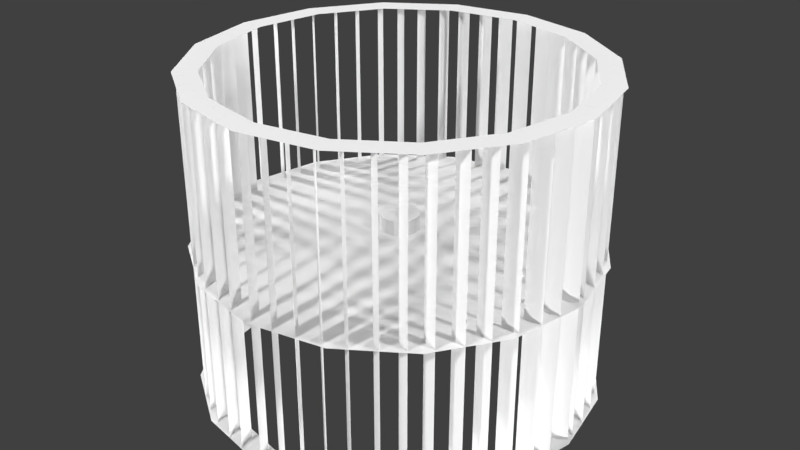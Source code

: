 # Source: blowerWheelLA22LA034.blend  (saved by Blender 2.78.0; exported with 4.5.12 LTS)
import bpy
from mathutils import Matrix  # noqa: F401  (used for matrix-valued properties, if any)

bpy.ops.wm.read_factory_settings(use_empty=True)
scene = bpy.context.scene
scene.name = 'Scene'

# ---- collections
col_collection_1 = bpy.data.collections.new('Collection 1'); scene.collection.children.link(col_collection_1)

# ---- materials (node trees are filled in below, after node groups)
mat_blowerwheella22la034material = bpy.data.materials.new('blowerWheelLA22LA034Material')
mat_blowerwheella22la034material.alpha_threshold = 0.0
mat_blowerwheella22la034material.use_transparent_shadow = False
mat_blowerwheella22la034material.roughness = 0.5
mat_blowerwheella22la034material.line_color = (0.0, 0.0, 0.0, 1.0)

# ---- material node trees

# ---- world
world_world = bpy.data.worlds.new('World'); scene.world = world_world
world_world.color = (0.05088, 0.05088, 0.05088)
world_world.use_sun_shadow = False
world_world.sun_shadow_jitter_overblur = 0.0
world_world.cycles.sampling_method = 'MANUAL'

# ---- lights
light_lamp_007 = bpy.data.lights.new('Lamp.007', 'POINT')
light_lamp_007.transmission_factor = 0.0
light_lamp_007.cutoff_distance = 30.0
light_lamp_007.energy = 100.0
light_lamp_007.shadow_buffer_clip_start = 1.001
light_lamp_007.shadow_soft_size = 0.1
light_lamp_007.shadow_maximum_resolution = 0.006
light_lamp_007.use_absolute_resolution = True
light_lamp_006 = bpy.data.lights.new('Lamp.006', 'POINT')
light_lamp_006.transmission_factor = 0.0
light_lamp_006.cutoff_distance = 30.0
light_lamp_006.energy = 100.0
light_lamp_006.shadow_buffer_clip_start = 1.001
light_lamp_006.shadow_soft_size = 0.1
light_lamp_006.shadow_maximum_resolution = 0.006
light_lamp_006.use_absolute_resolution = True
light_lamp_005 = bpy.data.lights.new('Lamp.005', 'POINT')
light_lamp_005.transmission_factor = 0.0
light_lamp_005.cutoff_distance = 30.0
light_lamp_005.energy = 100.0
light_lamp_005.shadow_buffer_clip_start = 1.001
light_lamp_005.shadow_soft_size = 0.1
light_lamp_005.shadow_maximum_resolution = 0.006
light_lamp_005.use_absolute_resolution = True
light_lamp_004 = bpy.data.lights.new('Lamp.004', 'POINT')
light_lamp_004.transmission_factor = 0.0
light_lamp_004.cutoff_distance = 30.0
light_lamp_004.energy = 100.0
light_lamp_004.shadow_buffer_clip_start = 1.001
light_lamp_004.shadow_soft_size = 0.1
light_lamp_004.shadow_maximum_resolution = 0.006
light_lamp_004.use_absolute_resolution = True
light_lamp_003 = bpy.data.lights.new('Lamp.003', 'POINT')
light_lamp_003.transmission_factor = 0.0
light_lamp_003.cutoff_distance = 30.0
light_lamp_003.energy = 100.0
light_lamp_003.shadow_buffer_clip_start = 1.001
light_lamp_003.shadow_soft_size = 0.1
light_lamp_003.shadow_maximum_resolution = 0.006
light_lamp_003.use_absolute_resolution = True
light_lamp_002 = bpy.data.lights.new('Lamp.002', 'POINT')
light_lamp_002.transmission_factor = 0.0
light_lamp_002.cutoff_distance = 30.0
light_lamp_002.energy = 100.0
light_lamp_002.shadow_buffer_clip_start = 1.001
light_lamp_002.shadow_soft_size = 0.1
light_lamp_002.shadow_maximum_resolution = 0.006
light_lamp_002.use_absolute_resolution = True
light_lamp_001 = bpy.data.lights.new('Lamp.001', 'POINT')
light_lamp_001.transmission_factor = 0.0
light_lamp_001.cutoff_distance = 30.0
light_lamp_001.energy = 100.0
light_lamp_001.shadow_buffer_clip_start = 1.001
light_lamp_001.shadow_soft_size = 0.1
light_lamp_001.shadow_maximum_resolution = 0.006
light_lamp_001.use_absolute_resolution = True
light_lamp = bpy.data.lights.new('Lamp', 'POINT')
light_lamp.transmission_factor = 0.0
light_lamp.cutoff_distance = 30.0
light_lamp.energy = 100.0
light_lamp.shadow_buffer_clip_start = 1.001
light_lamp.shadow_soft_size = 0.1
light_lamp.shadow_maximum_resolution = 0.006
light_lamp.use_absolute_resolution = True

# ---- meshes
me_blowerwheella22la034geometry = bpy.data.meshes.new('blowerWheelLA22LA034Geometry')
me_blowerwheella22la034geometry.from_pydata([(-2.005e-08, 0.4618, 0.0), (-0.1767, 0.4267, 0.0), (-0.3265, 0.3265, 0.0), (-0.4267, 0.1767, 0.0), (-0.4618, -1.417e-08, 0.0), (-0.4267, -0.1767, 0.0), (-0.3265, -0.3265, 0.0), (-0.1767, -0.4267, 0.0), (-8.978e-08, -0.4618, 0.0), (0.1767, -0.4267, 0.0), (0.3265, -0.3265, 0.0), (0.4267, -0.1767, 0.0), (0.4618, 1.152e-08, 0.0), (0.4267, 0.1767, 0.0), (0.3265, 0.3265, 0.0), (0.1767, 0.4267, 0.0), (-5.311e-08, 0.04414, 0.02629), (-0.01689, 0.04078, 0.02629), (-0.03121, 0.03121, 0.02629), (-0.04078, 0.01689, 0.02629), (-0.04414, 5.379e-09, 0.02629), (-0.04078, -0.01689, 0.02629), (-0.03121, -0.03121, 0.02629), (-0.01689, -0.04078, 0.02629), (-5.978e-08, -0.04414, 0.02629), (0.01689, -0.04078, 0.02629), (0.03121, -0.03121, 0.02629), (0.04078, -0.01689, 0.02629), (0.04414, 7.835e-09, 0.02629), (0.04078, 0.01689, 0.02629), (0.03121, 0.03121, 0.02629), (0.01689, 0.04078, 0.02629), (-5.311e-08, 0.04414, 0.06062), (-0.01689, 0.04078, 0.06062), (-0.03121, 0.03121, 0.06062), (-0.04078, 0.01689, 0.06062), (-0.04414, 5.379e-09, 0.06062), (-0.04078, -0.01689, 0.06062), (-0.03121, -0.03121, 0.06062), (-0.01689, -0.04078, 0.06062), (-5.978e-08, -0.04414, 0.06062), (0.01689, -0.04078, 0.06062), (0.03121, -0.03121, 0.06062), (0.04078, -0.01689, 0.06062), (0.04414, 7.835e-09, 0.06062), (0.04078, 0.01689, 0.06062), (0.03121, 0.03121, 0.06062), (0.01689, 0.04078, 0.06062), (0.1767, 0.4267, -0.3363), (0.3265, 0.3265, -0.3363), (0.4267, 0.1767, -0.3363), (0.4618, 1.152e-08, -0.3363), (0.4267, -0.1767, -0.3363), (0.3265, -0.3265, -0.3363), (0.1767, -0.4267, -0.3363), (-8.978e-08, -0.4618, -0.3363), (-0.1767, -0.4267, -0.3363), (-0.3265, -0.3265, -0.3363), (-0.4267, -0.1767, -0.3363), (-0.4618, -1.417e-08, -0.3363), (-0.4267, 0.1767, -0.3363), (-0.3265, 0.3265, -0.3363), (-0.1767, 0.4267, -0.3363), (-2.005e-08, 0.4618, -0.3363), (-5.311e-08, 0.04414, 0.01103), (-0.01689, 0.04078, 0.01103), (-0.03121, 0.03121, 0.01103), (-0.04078, 0.01689, 0.01103), (-0.04414, 5.379e-09, 0.01103), (-0.04078, -0.01689, 0.01103), (-0.03121, -0.03121, 0.01103), (-0.01689, -0.04078, 0.01103), (-5.978e-08, -0.04414, 0.01103), (0.01689, -0.04078, 0.01103), (0.03121, -0.03121, 0.01103), (0.04078, -0.01689, 0.01103), (0.04414, 7.835e-09, 0.01103), (0.04078, 0.01689, 0.01103), (0.03121, 0.03121, 0.01103), (0.01689, 0.04078, 0.01103), (-5.311e-08, 0.04414, -0.06062), (-0.01689, 0.04078, -0.06062), (-0.03121, 0.03121, -0.06062), (-0.04078, 0.01689, -0.06062), (-0.04414, 5.379e-09, -0.06062), (-0.04078, -0.01689, -0.06062), (-0.03121, -0.03121, -0.06062), (-0.01689, -0.04078, -0.06062), (-5.978e-08, -0.04414, -0.06062), (0.01689, -0.04078, -0.06062), (0.03121, -0.03121, -0.06062), (0.04078, -0.01689, -0.06062), (0.04414, 7.835e-09, -0.06062), (0.04078, 0.01689, -0.06062), (0.03121, 0.03121, -0.06062), (0.01689, 0.04078, -0.06062), (0.1562, 0.3771, -0.3363), (0.2886, 0.2886, -0.3363), (0.3771, 0.1562, -0.3363), (0.4081, 1.018e-08, -0.3363), (0.3771, -0.1562, -0.3363), (0.2886, -0.2886, -0.3363), (0.1562, -0.3771, -0.3363), (-7.934e-08, -0.4081, -0.3363), (-0.1562, -0.3771, -0.3363), (-0.2886, -0.2886, -0.3363), (-0.3771, -0.1562, -0.3363), (-0.4081, -1.252e-08, -0.3363), (-0.3771, 0.1562, -0.3363), (-0.2886, 0.2886, -0.3363), (-0.1562, 0.3771, -0.3363), (-1.772e-08, 0.4081, -0.3363), (-0.4515, 0.01202, -0.3363), (-0.4346, -0.0006065, -0.3363), (-0.4149, -0.004249, -0.3363), (-0.4515, 0.01202, 0.3973), (-0.4346, -0.0006065, 0.3973), (-0.4149, -0.004249, 0.3973), (0.4515, 0.01202, -0.3363), (0.4346, -0.0006065, -0.3363), (0.4149, -0.004249, -0.3363), (0.4515, 0.01202, 0.3973), (0.4346, -0.0006065, 0.3973), (0.4149, -0.004249, 0.3973), (-0.4452, 0.07634, -0.3363), (-0.4303, 0.06143, -0.3363), (-0.4113, 0.05502, -0.3363), (-0.4452, 0.07634, 0.3973), (-0.4303, 0.06143, 0.3973), (-0.4113, 0.05502, 0.3973), (0.4486, -0.05254, -0.3363), (0.4301, -0.06263, -0.3363), (0.4101, -0.06343, -0.3363), (0.4486, -0.05254, 0.3973), (0.4301, -0.06263, 0.3973), (0.4101, -0.06343, 0.3973), (-0.4338, 0.1259, -0.3363), (-0.4206, 0.1094, -0.3363), (-0.4025, 0.1009, -0.3363), (-0.4338, 0.1259, 0.3973), (-0.4206, 0.1094, 0.3973), (-0.4025, 0.1009, 0.3973), (0.4399, -0.1026, -0.3363), (0.4203, -0.1106, -0.3363), (0.4004, -0.1091, -0.3363), (0.4399, -0.1026, 0.3973), (0.4203, -0.1106, 0.3973), (0.4004, -0.1091, 0.3973), (-0.4144, 0.1796, -0.3363), (-0.4035, 0.1616, -0.3363), (-0.3866, 0.1509, -0.3363), (-0.4144, 0.1796, 0.3973), (-0.4035, 0.1616, 0.3973), (-0.3866, 0.1509, 0.3973), (0.4234, -0.1573, -0.3363), (0.403, -0.1627, -0.3363), (0.3834, -0.1587, -0.3363), (0.4234, -0.1573, 0.3973), (0.403, -0.1627, 0.3973), (0.3834, -0.1587, 0.3973), (-0.388, 0.2311, -0.3363), (-0.3795, 0.2119, -0.3363), (-0.3641, 0.1991, -0.3363), (-0.388, 0.2311, 0.3973), (-0.3795, 0.2119, 0.3973), (-0.3641, 0.1991, 0.3973), (0.3998, -0.2102, -0.3363), (0.3789, -0.2129, -0.3363), (0.36, -0.2065, -0.3363), (0.3998, -0.2102, 0.3973), (0.3789, -0.2129, 0.3973), (0.36, -0.2065, 0.3973), (-0.3577, 0.2758, -0.3363), (-0.3515, 0.2557, -0.3363), (-0.3377, 0.2411, -0.3363), (-0.3577, 0.2758, 0.3973), (-0.3515, 0.2557, 0.3973), (-0.3377, 0.2411, 0.3973), (0.3719, -0.2564, -0.3363), (0.3508, -0.2566, -0.3363), (0.3327, -0.248, -0.3363), (0.3719, -0.2564, 0.3973), (0.3508, -0.2566, 0.3973), (0.3327, -0.248, 0.3973), (-0.3193, 0.3194, -0.3363), (-0.3158, 0.2987, -0.3363), (-0.304, 0.2825, -0.3363), (-0.3193, 0.3194, 0.3973), (-0.3158, 0.2987, 0.3973), (-0.304, 0.2825, 0.3973), (0.3359, -0.302, -0.3363), (0.3149, -0.2995, -0.3363), (0.2981, -0.2886, -0.3363), (0.3359, -0.302, 0.3973), (0.3149, -0.2995, 0.3973), (0.2981, -0.2886, 0.3973), (-0.2813, 0.3534, -0.3363), (-0.2801, 0.3323, -0.3363), (-0.2702, 0.3149, -0.3363), (-0.2813, 0.3534, 0.3973), (-0.2801, 0.3323, 0.3973), (-0.2702, 0.3149, 0.3973), (0.2997, -0.3379, -0.3363), (0.2792, -0.3331, -0.3363), (0.2637, -0.3204, -0.3363), (0.2997, -0.3379, 0.3973), (0.2792, -0.3331, 0.3973), (0.2637, -0.3204, 0.3973), (-0.2389, 0.3833, -0.3363), (-0.2401, 0.3623, -0.3363), (-0.2323, 0.3439, -0.3363), (-0.2389, 0.3833, 0.3973), (-0.2401, 0.3623, 0.3973), (-0.2323, 0.3439, 0.3973), (0.2589, -0.3701, -0.3363), (0.2391, -0.363, -0.3363), (0.2252, -0.3485, -0.3363), (0.2589, -0.3701, 0.3973), (0.2391, -0.363, 0.3973), (0.2252, -0.3485, 0.3973), (-0.1884, 0.4105, -0.3363), (-0.1923, 0.3898, -0.3363), (-0.1868, 0.3705, -0.3363), (-0.1884, 0.4105, 0.3973), (-0.1923, 0.3898, 0.3973), (-0.1868, 0.3705, 0.3973), (0.2099, -0.3999, -0.3363), (0.1912, -0.3903, -0.3363), (0.1792, -0.3743, -0.3363), (0.2099, -0.3999, 0.3973), (0.1912, -0.3903, 0.3973), (0.1792, -0.3743, 0.3973), (-0.1412, 0.429, -0.3363), (-0.1474, 0.4089, -0.3363), (-0.1442, 0.3891, -0.3363), (-0.1412, 0.429, 0.3973), (-0.1474, 0.4089, 0.3973), (-0.1442, 0.3891, 0.3973), (0.1639, -0.4209, -0.3363), (0.1463, -0.4093, -0.3363), (0.1362, -0.392, -0.3363), (0.1639, -0.4209, 0.3973), (0.1463, -0.4093, 0.3973), (0.1362, -0.392, 0.3973), (-0.08621, 0.4434, -0.3363), (-0.09488, 0.4241, -0.3363), (-0.09416, 0.4041, -0.3363), (-0.08621, 0.4434, 0.3973), (-0.09488, 0.4241, 0.3973), (-0.09416, 0.4041, 0.3973), (0.1097, -0.4381, -0.3363), (0.09369, -0.4244, -0.3363), (0.08587, -0.406, -0.3363), (0.1097, -0.4381, 0.3973), (0.09369, -0.4244, 0.3973), (0.08587, -0.406, 0.3973), (-0.03225, 0.4505, -0.3363), (-0.04316, 0.4325, -0.3363), (-0.04486, 0.4125, -0.3363), (-0.03225, 0.4505, 0.3973), (-0.04316, 0.4325, 0.3973), (-0.04486, 0.4125, 0.3973), (0.05617, -0.4482, -0.3363), (0.04195, -0.4326, -0.3363), (0.0364, -0.4134, -0.3363), (0.05617, -0.4482, 0.3973), (0.04195, -0.4326, 0.3973), (0.0364, -0.4134, 0.3973), (0.02079, 0.4512, -0.3363), (0.007842, 0.4346, -0.3363), (0.003818, 0.415, -0.3363), (0.02079, 0.4512, 0.3973), (0.007842, 0.4346, 0.3973), (0.003818, 0.415, 0.3973), (0.003241, -0.4517, -0.3363), (-0.009055, -0.4345, -0.3363), (-0.01231, -0.4148, -0.3363), (0.003241, -0.4517, 0.3973), (-0.009055, -0.4345, 0.3973), (-0.01231, -0.4148, 0.3973), (0.08098, 0.4443, -0.3363), (0.06592, 0.4296, -0.3363), (0.05931, 0.4107, -0.3363), (0.08098, 0.4443, 0.3973), (0.06592, 0.4296, 0.3973), (0.05931, 0.4107, 0.3973), (-0.05722, -0.448, -0.3363), (-0.06712, -0.4294, -0.3363), (-0.0677, -0.4094, -0.3363), (-0.05722, -0.448, 0.3973), (-0.06712, -0.4294, 0.3973), (-0.0677, -0.4094, 0.3973), (0.1269, 0.4335, -0.3363), (0.1104, 0.4204, -0.3363), (0.1018, 0.4023, -0.3363), (0.1269, 0.4335, 0.3973), (0.1104, 0.4204, 0.3973), (0.1018, 0.4023, 0.3973), (-0.1036, -0.4396, -0.3363), (-0.1115, -0.4201, -0.3363), (-0.11, -0.4001, -0.3363), (-0.1036, -0.4396, 0.3973), (-0.1115, -0.4201, 0.3973), (-0.11, -0.4001, 0.3973), (0.1822, 0.4133, -0.3363), (0.1641, 0.4025, -0.3363), (0.1533, 0.3856, -0.3363), (0.1822, 0.4133, 0.3973), (0.1641, 0.4025, 0.3973), (0.1533, 0.3856, 0.3973), (-0.1599, -0.4224, -0.3363), (-0.1652, -0.402, -0.3363), (-0.1611, -0.3824, -0.3363), (-0.1599, -0.4224, 0.3973), (-0.1652, -0.402, 0.3973), (-0.1611, -0.3824, 0.3973), (0.227, 0.3905, -0.3363), (0.2078, 0.3817, -0.3363), (0.1952, 0.3662, -0.3363), (0.227, 0.3905, 0.3973), (0.2078, 0.3817, 0.3973), (0.1952, 0.3662, 0.3973), (-0.2059, -0.402, -0.3363), (-0.2089, -0.3811, -0.3363), (-0.2027, -0.3621, -0.3363), (-0.2059, -0.402, 0.3973), (-0.2089, -0.3811, 0.3973), (-0.2027, -0.3621, 0.3973), (0.2706, 0.3616, -0.3363), (0.2506, 0.3551, -0.3363), (0.2362, 0.3412, -0.3363), (0.2706, 0.3616, 0.3973), (0.2506, 0.3551, 0.3973), (0.2362, 0.3412, 0.3973), (-0.251, -0.3755, -0.3363), (-0.2515, -0.3544, -0.3363), (-0.2431, -0.3363, -0.3363), (-0.251, -0.3755, 0.3973), (-0.2515, -0.3544, 0.3973), (-0.2431, -0.3363, 0.3973), (0.3116, 0.327, -0.3363), (0.2909, 0.3229, -0.3363), (0.275, 0.3108, -0.3363), (0.3116, 0.327, 0.3973), (0.2909, 0.3229, 0.3973), (0.275, 0.3108, 0.3973), (-0.2937, -0.3431, -0.3363), (-0.2918, -0.3221, -0.3363), (-0.2813, -0.3051, -0.3363), (-0.2937, -0.3431, 0.3973), (-0.2918, -0.3221, 0.3973), (-0.2813, -0.3051, 0.3973), (0.3515, 0.2837, -0.3363), (0.3304, 0.2823, -0.3363), (0.3131, 0.2724, -0.3363), (0.3515, 0.2837, 0.3973), (0.3304, 0.2823, 0.3973), (0.3131, 0.2724, 0.3973), (-0.3359, -0.302, -0.3363), (-0.3312, -0.2814, -0.3363), (-0.3186, -0.2659, -0.3363), (-0.3359, -0.302, 0.3973), (-0.3312, -0.2814, 0.3973), (-0.3186, -0.2659, 0.3973), (0.3821, 0.2408, -0.3363), (0.3611, 0.2419, -0.3363), (0.3427, 0.234, -0.3363), (0.3821, 0.2408, 0.3973), (0.3611, 0.2419, 0.3973), (0.3427, 0.234, 0.3973), (-0.3688, -0.2608, -0.3363), (-0.3617, -0.2409, -0.3363), (-0.3474, -0.227, -0.3363), (-0.3688, -0.2608, 0.3973), (-0.3617, -0.2409, 0.3973), (-0.3474, -0.227, 0.3973), (0.4081, 0.1935, -0.3363), (0.3873, 0.1972, -0.3363), (0.3681, 0.1915, -0.3363), (0.4081, 0.1935, 0.3973), (0.3873, 0.1972, 0.3973), (0.3681, 0.1915, 0.3973), (-0.3972, -0.215, -0.3363), (-0.3879, -0.1961, -0.3363), (-0.372, -0.1839, -0.3363), (-0.3972, -0.215, 0.3973), (-0.3879, -0.1961, 0.3973), (-0.372, -0.1839, 0.3973), (0.43, 0.1382, -0.3363), (0.4099, 0.1445, -0.3363), (0.3901, 0.1414, -0.3363), (0.43, 0.1382, 0.3973), (0.4099, 0.1445, 0.3973), (0.3901, 0.1414, 0.3973), (-0.422, -0.1609, -0.3363), (-0.4103, -0.1434, -0.3363), (-0.3929, -0.1334, -0.3363), (-0.422, -0.1609, 0.3973), (-0.4103, -0.1434, 0.3973), (-0.3929, -0.1334, 0.3973), (0.444, 0.08299, -0.3363), (0.4248, 0.09179, -0.3363), (0.4048, 0.09123, -0.3363), (0.444, 0.08299, 0.3973), (0.4248, 0.09179, 0.3973), (0.4048, 0.09123, 0.3973), (-0.4389, -0.1065, -0.3363), (-0.4251, -0.09061, -0.3363), (-0.4066, -0.08292, -0.3363), (-0.4389, -0.1065, 0.3973), (-0.4251, -0.09061, 0.3973), (-0.4066, -0.08292, 0.3973), (0.4505, 0.03181, -0.3363), (0.4325, 0.04274, -0.3363), (0.4126, 0.04446, -0.3363), (0.4505, 0.03181, 0.3973), (0.4325, 0.04274, 0.3973), (0.4126, 0.04446, 0.3973), (-0.4482, -0.05574, -0.3363), (-0.4326, -0.04153, -0.3363), (-0.4134, -0.036, -0.3363), (-0.4482, -0.05574, 0.3973), (-0.4326, -0.04153, 0.3973), (-0.4134, -0.036, 0.3973), (0.1767, 0.4267, 0.3972), (0.3265, 0.3265, 0.3972), (0.4267, 0.1767, 0.3972), (0.4618, 1.152e-08, 0.3972), (0.4267, -0.1767, 0.3972), (0.3265, -0.3265, 0.3972), (0.1767, -0.4267, 0.3972), (-8.978e-08, -0.4618, 0.3972), (-0.1767, -0.4267, 0.3972), (-0.3265, -0.3265, 0.3972), (-0.4267, -0.1767, 0.3972), (-0.4618, -1.417e-08, 0.3972), (-0.4267, 0.1767, 0.3972), (-0.3265, 0.3265, 0.3972), (-0.1767, 0.4267, 0.3972), (-2.005e-08, 0.4618, 0.3972), (0.1562, 0.3771, 0.3972), (0.2886, 0.2886, 0.3972), (0.3771, 0.1562, 0.3972), (0.4081, 1.018e-08, 0.3972), (0.3771, -0.1562, 0.3972), (0.2886, -0.2886, 0.3972), (0.1562, -0.3771, 0.3972), (-7.934e-08, -0.4081, 0.3972), (-0.1562, -0.3771, 0.3972), (-0.2886, -0.2886, 0.3972), (-0.3771, -0.1562, 0.3972), (-0.4081, -1.252e-08, 0.3972), (-0.3771, 0.1562, 0.3972), (-0.2886, 0.2886, 0.3972), (-0.1562, 0.3771, 0.3972), (-1.772e-08, 0.4081, 0.3972)], [], [(14, 30, 29, 13), (7, 23, 22, 6), (15, 31, 30, 14), (8, 24, 23, 7), (1, 17, 16, 0), (0, 16, 31, 15), (9, 25, 24, 8), (2, 18, 17, 1), (10, 26, 25, 9), (3, 19, 18, 2), (11, 27, 26, 10), (4, 20, 19, 3), (12, 28, 27, 11), (5, 21, 20, 4), (13, 29, 28, 12), (6, 22, 21, 5), (29, 45, 44, 28), (22, 38, 37, 21), (30, 46, 45, 29), (23, 39, 38, 22), (31, 47, 46, 30), (24, 40, 39, 23), (17, 33, 32, 16), (16, 32, 47, 31), (25, 41, 40, 24), (18, 34, 33, 17), (26, 42, 41, 25), (19, 35, 34, 18), (27, 43, 42, 26), (20, 36, 35, 19), (28, 44, 43, 27), (21, 37, 36, 20), (33, 34, 35, 36, 37, 38, 39, 40, 41, 42, 43, 44, 45, 46, 47, 32), (14, 13, 77, 78), (7, 6, 70, 71), (15, 14, 78, 79), (8, 7, 71, 72), (1, 0, 64, 65), (0, 15, 79, 64), (9, 8, 72, 73), (2, 1, 65, 66), (10, 9, 73, 74), (3, 2, 66, 67), (11, 10, 74, 75), (4, 3, 67, 68), (12, 11, 75, 76), (5, 4, 68, 69), (13, 12, 76, 77), (6, 5, 69, 70), (77, 76, 92, 93), (70, 69, 85, 86), (78, 77, 93, 94), (71, 70, 86, 87), (79, 78, 94, 95), (72, 71, 87, 88), (65, 64, 80, 81), (64, 79, 95, 80), (73, 72, 88, 89), (66, 65, 81, 82), (74, 73, 89, 90), (67, 66, 82, 83), (75, 74, 90, 91), (68, 67, 83, 84), (76, 75, 91, 92), (69, 68, 84, 85), (81, 80, 95, 94, 93, 92, 91, 90, 89, 88, 87, 86, 85, 84, 83, 82), (60, 61, 109, 108), (53, 54, 102, 101), (61, 62, 110, 109), (54, 55, 103, 102), (63, 48, 96, 111), (62, 63, 111, 110), (55, 56, 104, 103), (48, 49, 97, 96), (56, 57, 105, 104), (49, 50, 98, 97), (57, 58, 106, 105), (50, 51, 99, 98), (58, 59, 107, 106), (51, 52, 100, 99), (59, 60, 108, 107), (52, 53, 101, 100), (113, 114, 117, 116), (112, 113, 116, 115), (119, 122, 123, 120), (118, 121, 122, 119), (125, 126, 129, 128), (124, 125, 128, 127), (131, 134, 135, 132), (130, 133, 134, 131), (137, 138, 141, 140), (136, 137, 140, 139), (143, 146, 147, 144), (142, 145, 146, 143), (149, 150, 153, 152), (148, 149, 152, 151), (155, 158, 159, 156), (154, 157, 158, 155), (161, 162, 165, 164), (160, 161, 164, 163), (167, 170, 171, 168), (166, 169, 170, 167), (173, 174, 177, 176), (172, 173, 176, 175), (179, 182, 183, 180), (178, 181, 182, 179), (185, 186, 189, 188), (184, 185, 188, 187), (191, 194, 195, 192), (190, 193, 194, 191), (197, 198, 201, 200), (196, 197, 200, 199), (203, 206, 207, 204), (202, 205, 206, 203), (209, 210, 213, 212), (208, 209, 212, 211), (215, 218, 219, 216), (214, 217, 218, 215), (221, 222, 225, 224), (220, 221, 224, 223), (227, 230, 231, 228), (226, 229, 230, 227), (233, 234, 237, 236), (232, 233, 236, 235), (239, 242, 243, 240), (238, 241, 242, 239), (245, 246, 249, 248), (244, 245, 248, 247), (251, 254, 255, 252), (250, 253, 254, 251), (257, 258, 261, 260), (256, 257, 260, 259), (263, 266, 267, 264), (262, 265, 266, 263), (269, 270, 273, 272), (268, 269, 272, 271), (275, 278, 279, 276), (274, 277, 278, 275), (281, 282, 285, 284), (280, 281, 284, 283), (287, 290, 291, 288), (286, 289, 290, 287), (293, 294, 297, 296), (292, 293, 296, 295), (299, 302, 303, 300), (298, 301, 302, 299), (305, 306, 309, 308), (304, 305, 308, 307), (311, 314, 315, 312), (310, 313, 314, 311), (317, 318, 321, 320), (316, 317, 320, 319), (323, 326, 327, 324), (322, 325, 326, 323), (329, 330, 333, 332), (328, 329, 332, 331), (335, 338, 339, 336), (334, 337, 338, 335), (341, 342, 345, 344), (340, 341, 344, 343), (347, 350, 351, 348), (346, 349, 350, 347), (353, 354, 357, 356), (352, 353, 356, 355), (359, 362, 363, 360), (358, 361, 362, 359), (365, 366, 369, 368), (364, 365, 368, 367), (371, 374, 375, 372), (370, 373, 374, 371), (377, 378, 381, 380), (376, 377, 380, 379), (383, 386, 387, 384), (382, 385, 386, 383), (389, 390, 393, 392), (388, 389, 392, 391), (395, 398, 399, 396), (394, 397, 398, 395), (401, 402, 405, 404), (400, 401, 404, 403), (407, 410, 411, 408), (406, 409, 410, 407), (413, 414, 417, 416), (412, 413, 416, 415), (419, 422, 423, 420), (418, 421, 422, 419), (436, 452, 453, 437), (429, 445, 446, 430), (437, 453, 454, 438), (430, 446, 447, 431), (439, 455, 440, 424), (438, 454, 455, 439), (431, 447, 448, 432), (424, 440, 441, 425), (432, 448, 449, 433), (425, 441, 442, 426), (433, 449, 450, 434), (426, 442, 443, 427), (434, 450, 451, 435), (427, 443, 444, 428), (435, 451, 452, 436), (428, 444, 445, 429)])
me_blowerwheella22la034geometry.polygons.foreach_set('use_smooth', [0, 0, 0, 0, 0, 0, 0, 0, 0, 0, 0, 0, 0, 0, 0, 0, 0, 0, 0, 0, 0, 0, 0, 0, 0, 0, 0, 0, 0, 0, 0, 0, 0, 0, 0, 0, 0, 0, 0, 0, 0, 0, 0, 0, 0, 0, 0, 0, 0, 0, 0, 0, 0, 0, 0, 0, 0, 0, 0, 0, 0, 0, 0, 0, 0, 0, 0, 0, 0, 0, 0, 0, 0, 0, 0, 0, 0, 0, 0, 0, 0, 0, 1, 1, 1, 1, 1, 1, 1, 1, 1, 1, 1, 1, 1, 1, 1, 1, 1, 1, 1, 1, 1, 1, 1, 1, 1, 1, 1, 1, 1, 1, 1, 1, 1, 1, 1, 1, 1, 1, 1, 1, 1, 1, 1, 1, 1, 1, 1, 1, 1, 1, 1, 1, 1, 1, 1, 1, 1, 1, 1, 1, 1, 1, 1, 1, 1, 1, 1, 1, 1, 1, 1, 1, 1, 1, 1, 1, 1, 1, 1, 1, 1, 1, 1, 1, 1, 1, 1, 1, 1, 1, 1, 1, 1, 1, 1, 1, 1, 1, 1, 1, 1, 1, 1, 1, 0, 0, 0, 0, 0, 0, 0, 0, 0, 0, 0, 0, 0, 0, 0, 0])
_uv = me_blowerwheella22la034geometry.uv_layers.new(name='UVMap')
_uv.uv.foreach_set('vector', [0.3595, 0.9095, 0.2401, 0.7901, 0.244, 0.7843, 0.4, 0.8489, 0.156, 0.605, 0.2206, 0.761, 0.2149, 0.7648, 0.09544, 0.6454, 0.2989, 0.95, 0.2343, 0.794, 0.2401, 0.7901, 0.3595, 0.9095, 0.2275, 0.5907, 0.2275, 0.7596, 0.2206, 0.761, 0.156, 0.605, 0.156, 0.95, 0.2206, 0.794, 0.2275, 0.7953, 0.2275, 0.9642, 0.2275, 0.9642, 0.2275, 0.7953, 0.2343, 0.794, 0.2989, 0.95, 0.2989, 0.605, 0.2343, 0.761, 0.2275, 0.7596, 0.2275, 0.5907, 0.09544, 0.9095, 0.2149, 0.7901, 0.2206, 0.794, 0.156, 0.95, 0.3595, 0.6454, 0.2401, 0.7648, 0.2343, 0.761, 0.2989, 0.605, 0.05497, 0.8489, 0.211, 0.7843, 0.2149, 0.7901, 0.09544, 0.9095, 0.4, 0.706, 0.244, 0.7706, 0.2401, 0.7648, 0.3595, 0.6454, 0.04075, 0.7775, 0.2096, 0.7775, 0.211, 0.7843, 0.05497, 0.8489, 0.4142, 0.7775, 0.2453, 0.7775, 0.244, 0.7706, 0.4, 0.706, 0.05497, 0.706, 0.211, 0.7706, 0.2096, 0.7775, 0.04075, 0.7775, 0.4, 0.8489, 0.244, 0.7843, 0.2453, 0.7775, 0.4142, 0.7775, 0.09544, 0.6454, 0.2149, 0.7648, 0.211, 0.7706, 0.05497, 0.706, 0.244, 0.7843, 0.244, 0.7843, 0.2453, 0.7775, 0.2453, 0.7775, 0.2149, 0.7648, 0.2149, 0.7648, 0.211, 0.7706, 0.211, 0.7706, 0.2401, 0.7901, 0.2401, 0.7901, 0.244, 0.7843, 0.244, 0.7843, 0.2206, 0.761, 0.2206, 0.761, 0.2149, 0.7648, 0.2149, 0.7648, 0.2343, 0.794, 0.2343, 0.794, 0.2401, 0.7901, 0.2401, 0.7901, 0.2275, 0.7596, 0.2275, 0.7596, 0.2206, 0.761, 0.2206, 0.761, 0.2206, 0.794, 0.2206, 0.794, 0.2275, 0.7953, 0.2275, 0.7953, 0.2275, 0.7953, 0.2275, 0.7953, 0.2343, 0.794, 0.2343, 0.794, 0.2343, 0.761, 0.2343, 0.761, 0.2275, 0.7596, 0.2275, 0.7596, 0.2149, 0.7901, 0.2149, 0.7901, 0.2206, 0.794, 0.2206, 0.794, 0.2401, 0.7648, 0.2401, 0.7648, 0.2343, 0.761, 0.2343, 0.761, 0.211, 0.7843, 0.211, 0.7843, 0.2149, 0.7901, 0.2149, 0.7901, 0.244, 0.7706, 0.244, 0.7706, 0.2401, 0.7648, 0.2401, 0.7648, 0.2096, 0.7775, 0.2096, 0.7775, 0.211, 0.7843, 0.211, 0.7843, 0.2453, 0.7775, 0.2453, 0.7775, 0.244, 0.7706, 0.244, 0.7706, 0.211, 0.7706, 0.211, 0.7706, 0.2096, 0.7775, 0.2096, 0.7775, 0.2206, 0.794, 0.2149, 0.7901, 0.211, 0.7843, 0.2096, 0.7775, 0.211, 0.7706, 0.2149, 0.7648, 0.2206, 0.761, 0.2275, 0.7596, 0.2343, 0.761, 0.2401, 0.7648, 0.244, 0.7706, 0.2453, 0.7775, 0.244, 0.7843, 0.2401, 0.7901, 0.2343, 0.794, 0.2275, 0.7953, 0.7589, 0.6466, 0.7993, 0.707, 0.6544, 0.7671, 0.6483, 0.758, 0.5562, 0.95, 0.4959, 0.9097, 0.6088, 0.7975, 0.6179, 0.8036, 0.6986, 0.6063, 0.7589, 0.6466, 0.6483, 0.758, 0.6393, 0.7519, 0.6274, 0.9642, 0.5562, 0.95, 0.6179, 0.8036, 0.6286, 0.8057, 0.5562, 0.6063, 0.6274, 0.5922, 0.6286, 0.7498, 0.6179, 0.7519, 0.6274, 0.5922, 0.6986, 0.6063, 0.6393, 0.7519, 0.6286, 0.7498, 0.6986, 0.95, 0.6274, 0.9642, 0.6286, 0.8057, 0.6393, 0.8036, 0.4959, 0.6466, 0.5562, 0.6063, 0.6179, 0.7519, 0.6088, 0.758, 0.7589, 0.9097, 0.6986, 0.95, 0.6393, 0.8036, 0.6483, 0.7975, 0.4556, 0.707, 0.4959, 0.6466, 0.6088, 0.758, 0.6027, 0.7671, 0.7993, 0.8493, 0.7589, 0.9097, 0.6483, 0.7975, 0.6544, 0.7885, 0.4414, 0.7782, 0.4556, 0.707, 0.6027, 0.7671, 0.6006, 0.7778, 0.8134, 0.7782, 0.7993, 0.8493, 0.6544, 0.7885, 0.6565, 0.7778, 0.4556, 0.8493, 0.4414, 0.7782, 0.6006, 0.7778, 0.6027, 0.7885, 0.7993, 0.707, 0.8134, 0.7782, 0.6565, 0.7778, 0.6544, 0.7671, 0.4959, 0.9097, 0.4556, 0.8493, 0.6027, 0.7885, 0.6088, 0.7975, 0.6544, 0.7671, 0.6565, 0.7778, 0.6565, 0.7778, 0.6544, 0.7671, 0.6088, 0.7975, 0.6027, 0.7885, 0.6027, 0.7885, 0.6088, 0.7975, 0.6483, 0.758, 0.6544, 0.7671, 0.6544, 0.7671, 0.6483, 0.758, 0.6179, 0.8036, 0.6088, 0.7975, 0.6088, 0.7975, 0.6179, 0.8036, 0.6393, 0.7519, 0.6483, 0.758, 0.6483, 0.758, 0.6393, 0.7519, 0.6286, 0.8057, 0.6179, 0.8036, 0.6179, 0.8036, 0.6286, 0.8057, 0.6179, 0.7519, 0.6286, 0.7498, 0.6286, 0.7498, 0.6179, 0.7519, 0.6286, 0.7498, 0.6393, 0.7519, 0.6393, 0.7519, 0.6286, 0.7498, 0.6393, 0.8036, 0.6286, 0.8057, 0.6286, 0.8057, 0.6393, 0.8036, 0.6088, 0.758, 0.6179, 0.7519, 0.6179, 0.7519, 0.6088, 0.758, 0.6483, 0.7975, 0.6393, 0.8036, 0.6393, 0.8036, 0.6483, 0.7975, 0.6027, 0.7671, 0.6088, 0.758, 0.6088, 0.758, 0.6027, 0.7671, 0.6544, 0.7885, 0.6483, 0.7975, 0.6483, 0.7975, 0.6544, 0.7885, 0.6006, 0.7778, 0.6027, 0.7671, 0.6027, 0.7671, 0.6006, 0.7778, 0.6565, 0.7778, 0.6544, 0.7885, 0.6544, 0.7885, 0.6565, 0.7778, 0.6027, 0.7885, 0.6006, 0.7778, 0.6006, 0.7778, 0.6027, 0.7885, 0.6179, 0.7519, 0.6286, 0.7498, 0.6393, 0.7519, 0.6483, 0.758, 0.6544, 0.7671, 0.6565, 0.7778, 0.6544, 0.7885, 0.6483, 0.7975, 0.6393, 0.8036, 0.6286, 0.8057, 0.6179, 0.8036, 0.6088, 0.7975, 0.6027, 0.7885, 0.6006, 0.7778, 0.6027, 0.7671, 0.6088, 0.758, 0.0492, 0.2938, 0.09167, 0.2303, 0.1189, 0.2545, 0.08413, 0.3065, 0.3687, 0.5073, 0.3052, 0.5498, 0.2935, 0.5158, 0.3454, 0.4811, 0.09167, 0.2303, 0.1552, 0.1878, 0.1708, 0.2198, 0.1189, 0.2545, 0.3052, 0.5498, 0.2302, 0.5647, 0.2321, 0.528, 0.2935, 0.5158, 0.2302, 0.1729, 0.3052, 0.1878, 0.2935, 0.2198, 0.2321, 0.2076, 0.1552, 0.1878, 0.2302, 0.1729, 0.2321, 0.2076, 0.1708, 0.2198, 0.2302, 0.5647, 0.1552, 0.5498, 0.1708, 0.5158, 0.2321, 0.528, 0.3052, 0.1878, 0.3687, 0.2303, 0.3454, 0.2545, 0.2935, 0.2198, 0.1552, 0.5498, 0.09167, 0.5073, 0.1189, 0.4811, 0.1708, 0.5158, 0.3687, 0.2303, 0.4112, 0.2938, 0.3802, 0.3065, 0.3454, 0.2545, 0.09167, 0.5073, 0.0492, 0.4438, 0.08413, 0.4291, 0.1189, 0.4811, 0.4112, 0.2938, 0.4261, 0.3688, 0.3924, 0.3678, 0.3802, 0.3065, 0.0492, 0.4438, 0.03429, 0.3688, 0.07193, 0.3678, 0.08413, 0.4291, 0.4261, 0.3688, 0.4112, 0.4438, 0.3802, 0.4291, 0.3924, 0.3678, 0.03429, 0.3688, 0.0492, 0.2938, 0.08413, 0.3065, 0.07193, 0.3678, 0.4112, 0.4438, 0.3687, 0.5073, 0.3454, 0.4811, 0.3802, 0.4291, 0.5968, 0.8415, 0.6153, 0.8541, 0.5666, 0.9258, 0.548, 0.9132, 0.5773, 0.8283, 0.5968, 0.8415, 0.548, 0.9132, 0.5285, 0.8999, 0.5968, 0.8415, 0.548, 0.9132, 0.5666, 0.9258, 0.6153, 0.8541, 0.5773, 0.8283, 0.5285, 0.8999, 0.548, 0.9132, 0.5968, 0.8415, 0.5968, 0.8415, 0.6153, 0.8541, 0.5666, 0.9258, 0.548, 0.9132, 0.5773, 0.8283, 0.5968, 0.8415, 0.548, 0.9132, 0.5285, 0.8999, 0.5968, 0.8415, 0.548, 0.9132, 0.5666, 0.9258, 0.6153, 0.8541, 0.5773, 0.8283, 0.5285, 0.8999, 0.548, 0.9132, 0.5968, 0.8415, 0.5968, 0.8415, 0.6153, 0.8541, 0.5666, 0.9258, 0.548, 0.9132, 0.5773, 0.8283, 0.5968, 0.8415, 0.548, 0.9132, 0.5285, 0.8999, 0.5968, 0.8415, 0.548, 0.9132, 0.5666, 0.9258, 0.6153, 0.8541, 0.5773, 0.8283, 0.5285, 0.8999, 0.548, 0.9132, 0.5968, 0.8415, 0.5968, 0.8415, 0.6153, 0.8541, 0.5666, 0.9258, 0.548, 0.9132, 0.5773, 0.8283, 0.5968, 0.8415, 0.548, 0.9132, 0.5285, 0.8999, 0.5968, 0.8415, 0.548, 0.9132, 0.5666, 0.9258, 0.6153, 0.8541, 0.5773, 0.8283, 0.5285, 0.8999, 0.548, 0.9132, 0.5968, 0.8415, 0.5968, 0.8415, 0.6153, 0.8541, 0.5666, 0.9258, 0.548, 0.9132, 0.5773, 0.8283, 0.5968, 0.8415, 0.548, 0.9132, 0.5285, 0.8999, 0.5968, 0.8415, 0.548, 0.9132, 0.5666, 0.9258, 0.6153, 0.8541, 0.5773, 0.8283, 0.5285, 0.8999, 0.548, 0.9132, 0.5968, 0.8415, 0.5968, 0.8415, 0.6153, 0.8541, 0.5666, 0.9258, 0.548, 0.9132, 0.5773, 0.8283, 0.5968, 0.8415, 0.548, 0.9132, 0.5285, 0.8999, 0.5968, 0.8415, 0.548, 0.9132, 0.5666, 0.9258, 0.6153, 0.8541, 0.5773, 0.8283, 0.5285, 0.8999, 0.548, 0.9132, 0.5968, 0.8415, 0.5968, 0.8415, 0.6153, 0.8541, 0.5666, 0.9258, 0.548, 0.9132, 0.5773, 0.8283, 0.5968, 0.8415, 0.548, 0.9132, 0.5285, 0.8999, 0.5968, 0.8415, 0.548, 0.9132, 0.5666, 0.9258, 0.6153, 0.8541, 0.5773, 0.8283, 0.5285, 0.8999, 0.548, 0.9132, 0.5968, 0.8415, 0.5968, 0.8415, 0.6153, 0.8541, 0.5666, 0.9258, 0.548, 0.9132, 0.5773, 0.8283, 0.5968, 0.8415, 0.548, 0.9132, 0.5285, 0.8999, 0.5968, 0.8415, 0.548, 0.9132, 0.5666, 0.9258, 0.6153, 0.8541, 0.5773, 0.8283, 0.5285, 0.8999, 0.548, 0.9132, 0.5968, 0.8415, 0.5968, 0.8415, 0.6153, 0.8541, 0.5666, 0.9258, 0.548, 0.9132, 0.5773, 0.8283, 0.5968, 0.8415, 0.548, 0.9132, 0.5285, 0.8999, 0.5968, 0.8415, 0.548, 0.9132, 0.5666, 0.9258, 0.6153, 0.8541, 0.5773, 0.8283, 0.5285, 0.8999, 0.548, 0.9132, 0.5968, 0.8415, 0.5968, 0.8415, 0.6153, 0.8541, 0.5666, 0.9258, 0.548, 0.9132, 0.5773, 0.8283, 0.5968, 0.8415, 0.548, 0.9132, 0.5285, 0.8999, 0.5968, 0.8415, 0.548, 0.9132, 0.5666, 0.9258, 0.6153, 0.8541, 0.5773, 0.8283, 0.5285, 0.8999, 0.548, 0.9132, 0.5968, 0.8415, 0.5968, 0.8415, 0.6153, 0.8541, 0.5666, 0.9258, 0.548, 0.9132, 0.5773, 0.8283, 0.5968, 0.8415, 0.548, 0.9132, 0.5285, 0.8999, 0.5968, 0.8415, 0.548, 0.9132, 0.5666, 0.9258, 0.6153, 0.8541, 0.5773, 0.8283, 0.5285, 0.8999, 0.548, 0.9132, 0.5968, 0.8415, 0.5968, 0.8415, 0.6153, 0.8541, 0.5666, 0.9258, 0.548, 0.9132, 0.5773, 0.8283, 0.5968, 0.8415, 0.548, 0.9132, 0.5285, 0.8999, 0.5968, 0.8415, 0.548, 0.9132, 0.5666, 0.9258, 0.6153, 0.8541, 0.5773, 0.8283, 0.5285, 0.8999, 0.548, 0.9132, 0.5968, 0.8415, 0.5968, 0.8415, 0.6153, 0.8541, 0.5666, 0.9258, 0.548, 0.9132, 0.5773, 0.8283, 0.5968, 0.8415, 0.548, 0.9132, 0.5285, 0.8999, 0.5968, 0.8415, 0.548, 0.9132, 0.5666, 0.9258, 0.6153, 0.8541, 0.5773, 0.8283, 0.5285, 0.8999, 0.548, 0.9132, 0.5968, 0.8415, 0.5968, 0.8415, 0.6153, 0.8541, 0.5666, 0.9258, 0.548, 0.9132, 0.5773, 0.8283, 0.5968, 0.8415, 0.548, 0.9132, 0.5285, 0.8999, 0.5968, 0.8415, 0.548, 0.9132, 0.5666, 0.9258, 0.6153, 0.8541, 0.5773, 0.8283, 0.5285, 0.8999, 0.548, 0.9132, 0.5968, 0.8415, 0.5968, 0.8415, 0.6153, 0.8541, 0.5666, 0.9258, 0.548, 0.9132, 0.5773, 0.8283, 0.5968, 0.8415, 0.548, 0.9132, 0.5285, 0.8999, 0.5968, 0.8415, 0.548, 0.9132, 0.5666, 0.9258, 0.6153, 0.8541, 0.5773, 0.8283, 0.5285, 0.8999, 0.548, 0.9132, 0.5968, 0.8415, 0.5968, 0.8415, 0.6153, 0.8541, 0.5666, 0.9258, 0.548, 0.9132, 0.5773, 0.8283, 0.5968, 0.8415, 0.548, 0.9132, 0.5285, 0.8999, 0.5968, 0.8415, 0.548, 0.9132, 0.5666, 0.9258, 0.6153, 0.8541, 0.5773, 0.8283, 0.5285, 0.8999, 0.548, 0.9132, 0.5968, 0.8415, 0.5968, 0.8415, 0.6153, 0.8541, 0.5666, 0.9258, 0.548, 0.9132, 0.5773, 0.8283, 0.5968, 0.8415, 0.548, 0.9132, 0.5285, 0.8999, 0.5968, 0.8415, 0.548, 0.9132, 0.5666, 0.9258, 0.6153, 0.8541, 0.5773, 0.8283, 0.5285, 0.8999, 0.548, 0.9132, 0.5968, 0.8415, 0.5968, 0.8415, 0.6153, 0.8541, 0.5666, 0.9258, 0.548, 0.9132, 0.5773, 0.8283, 0.5968, 0.8415, 0.548, 0.9132, 0.5285, 0.8999, 0.5968, 0.8415, 0.548, 0.9132, 0.5666, 0.9258, 0.6153, 0.8541, 0.5773, 0.8283, 0.5285, 0.8999, 0.548, 0.9132, 0.5968, 0.8415, 0.5968, 0.8415, 0.6153, 0.8541, 0.5666, 0.9258, 0.548, 0.9132, 0.5773, 0.8283, 0.5968, 0.8415, 0.548, 0.9132, 0.5285, 0.8999, 0.5968, 0.8415, 0.548, 0.9132, 0.5666, 0.9258, 0.6153, 0.8541, 0.5773, 0.8283, 0.5285, 0.8999, 0.548, 0.9132, 0.5968, 0.8415, 0.5968, 0.8415, 0.6153, 0.8541, 0.5666, 0.9258, 0.548, 0.9132, 0.5773, 0.8283, 0.5968, 0.8415, 0.548, 0.9132, 0.5285, 0.8999, 0.5968, 0.8415, 0.548, 0.9132, 0.5666, 0.9258, 0.6153, 0.8541, 0.5773, 0.8283, 0.5285, 0.8999, 0.548, 0.9132, 0.5968, 0.8415, 0.5968, 0.8415, 0.6153, 0.8541, 0.5666, 0.9258, 0.548, 0.9132, 0.5773, 0.8283, 0.5968, 0.8415, 0.548, 0.9132, 0.5285, 0.8999, 0.5968, 0.8415, 0.548, 0.9132, 0.5666, 0.9258, 0.6153, 0.8541, 0.5773, 0.8283, 0.5285, 0.8999, 0.548, 0.9132, 0.5968, 0.8415, 0.5968, 0.8415, 0.6153, 0.8541, 0.5666, 0.9258, 0.548, 0.9132, 0.5773, 0.8283, 0.5968, 0.8415, 0.548, 0.9132, 0.5285, 0.8999, 0.5968, 0.8415, 0.548, 0.9132, 0.5666, 0.9258, 0.6153, 0.8541, 0.5773, 0.8283, 0.5285, 0.8999, 0.548, 0.9132, 0.5968, 0.8415, 0.5968, 0.8415, 0.6153, 0.8541, 0.5666, 0.9258, 0.548, 0.9132, 0.5773, 0.8283, 0.5968, 0.8415, 0.548, 0.9132, 0.5285, 0.8999, 0.5968, 0.8415, 0.548, 0.9132, 0.5666, 0.9258, 0.6153, 0.8541, 0.5773, 0.8283, 0.5285, 0.8999, 0.548, 0.9132, 0.5968, 0.8415, 0.5968, 0.8415, 0.6153, 0.8541, 0.5666, 0.9258, 0.548, 0.9132, 0.5773, 0.8283, 0.5968, 0.8415, 0.548, 0.9132, 0.5285, 0.8999, 0.5968, 0.8415, 0.548, 0.9132, 0.5666, 0.9258, 0.6153, 0.8541, 0.5773, 0.8283, 0.5285, 0.8999, 0.548, 0.9132, 0.5968, 0.8415, 0.5968, 0.8415, 0.6153, 0.8541, 0.5666, 0.9258, 0.548, 0.9132, 0.5773, 0.8283, 0.5968, 0.8415, 0.548, 0.9132, 0.5285, 0.8999, 0.5968, 0.8415, 0.548, 0.9132, 0.5666, 0.9258, 0.6153, 0.8541, 0.5773, 0.8283, 0.5285, 0.8999, 0.548, 0.9132, 0.5968, 0.8415, 0.5968, 0.8415, 0.6153, 0.8541, 0.5666, 0.9258, 0.548, 0.9132, 0.5773, 0.8283, 0.5968, 0.8415, 0.548, 0.9132, 0.5285, 0.8999, 0.5968, 0.8415, 0.548, 0.9132, 0.5666, 0.9258, 0.6153, 0.8541, 0.5773, 0.8283, 0.5285, 0.8999, 0.548, 0.9132, 0.5968, 0.8415, 0.0492, 0.2938, 0.08413, 0.3065, 0.1189, 0.2545, 0.09167, 0.2303, 0.3687, 0.5073, 0.3454, 0.4811, 0.2935, 0.5158, 0.3052, 0.5498, 0.09167, 0.2303, 0.1189, 0.2545, 0.1708, 0.2198, 0.1552, 0.1878, 0.3052, 0.5498, 0.2935, 0.5158, 0.2321, 0.528, 0.2302, 0.5647, 0.2302, 0.1729, 0.2321, 0.2076, 0.2935, 0.2198, 0.3052, 0.1878, 0.1552, 0.1878, 0.1708, 0.2198, 0.2321, 0.2076, 0.2302, 0.1729, 0.2302, 0.5647, 0.2321, 0.528, 0.1708, 0.5158, 0.1552, 0.5498, 0.3052, 0.1878, 0.2935, 0.2198, 0.3454, 0.2545, 0.3687, 0.2303, 0.1552, 0.5498, 0.1708, 0.5158, 0.1189, 0.4811, 0.09167, 0.5073, 0.3687, 0.2303, 0.3454, 0.2545, 0.3802, 0.3065, 0.4112, 0.2938, 0.09167, 0.5073, 0.1189, 0.4811, 0.08413, 0.4291, 0.0492, 0.4438, 0.4112, 0.2938, 0.3802, 0.3065, 0.3924, 0.3678, 0.4261, 0.3688, 0.0492, 0.4438, 0.08413, 0.4291, 0.07193, 0.3678, 0.03429, 0.3688, 0.4261, 0.3688, 0.3924, 0.3678, 0.3802, 0.4291, 0.4112, 0.4438, 0.03429, 0.3688, 0.07193, 0.3678, 0.08413, 0.3065, 0.0492, 0.2938, 0.4112, 0.4438, 0.3802, 0.4291, 0.3454, 0.4811, 0.3687, 0.5073])
me_blowerwheella22la034geometry.materials.append(mat_blowerwheella22la034material)
me_blowerwheella22la034geometry.use_remesh_preserve_volume = False
me_blowerwheella22la034geometry.use_remesh_preserve_attributes = False
me_blowerwheella22la034geometry.use_mirror_vertex_groups = False
me_blowerwheella22la034geometry.update()

# ---- objects
ob_blowerwheella22la034 = bpy.data.objects.new('blowerWheelLA22LA034', me_blowerwheella22la034geometry)
ob_lamp_007 = bpy.data.objects.new('Lamp.007', light_lamp_007)
ob_lamp_006 = bpy.data.objects.new('Lamp.006', light_lamp_006)
ob_lamp_005 = bpy.data.objects.new('Lamp.005', light_lamp_005)
ob_lamp_004 = bpy.data.objects.new('Lamp.004', light_lamp_004)
ob_lamp_003 = bpy.data.objects.new('Lamp.003', light_lamp_003)
ob_lamp_002 = bpy.data.objects.new('Lamp.002', light_lamp_002)
ob_lamp_001 = bpy.data.objects.new('Lamp.001', light_lamp_001)
ob_lamp = bpy.data.objects.new('Lamp', light_lamp)

# ---- transforms, parenting, visibility, modifiers, constraints
ob_blowerwheella22la034.location = (0.0, 0.0, 0.0)
ob_blowerwheella22la034.lineart.crease_threshold = 0.0
ob_lamp_007.location = (1.299, -1.469, -0.7726)
ob_lamp_007.rotation_euler = (0.6503, 0.05522, 1.014)
ob_lamp_007.lock_rotations_4d = False
ob_lamp_007.empty_display_type = 'ARROWS'
ob_lamp_007.color = (0.0, 0.0, 0.0, 0.0)
ob_lamp_007.lineart.crease_threshold = 0.0
ob_lamp_006.location = (-1.299, 1.502, -0.7726)
ob_lamp_006.rotation_euler = (0.6503, 0.05522, 1.014)
ob_lamp_006.lock_rotations_4d = False
ob_lamp_006.empty_display_type = 'ARROWS'
ob_lamp_006.color = (0.0, 0.0, 0.0, 0.0)
ob_lamp_006.lineart.crease_threshold = 0.0
ob_lamp_005.location = (1.523, 1.272, -0.7726)
ob_lamp_005.rotation_euler = (0.6503, 0.05522, -0.5861)
ob_lamp_005.lock_rotations_4d = False
ob_lamp_005.empty_display_type = 'ARROWS'
ob_lamp_005.color = (0.0, 0.0, 0.0, 0.0)
ob_lamp_005.lineart.crease_threshold = 0.0
ob_lamp_004.location = (-1.523, -1.238, -0.7726)
ob_lamp_004.rotation_euler = (0.6503, 0.05522, -0.5861)
ob_lamp_004.lock_rotations_4d = False
ob_lamp_004.empty_display_type = 'ARROWS'
ob_lamp_004.color = (0.0, 0.0, 0.0, 0.0)
ob_lamp_004.lineart.crease_threshold = 0.0
ob_lamp_003.location = (-0.05767, -1.956, 1.39)
ob_lamp_003.rotation_euler = (0.6503, 0.05522, 0.2661)
ob_lamp_003.lock_rotations_4d = False
ob_lamp_003.empty_display_type = 'ARROWS'
ob_lamp_003.color = (0.0, 0.0, 0.0, 0.0)
ob_lamp_003.lineart.crease_threshold = 0.0
ob_lamp_002.location = (0.05853, 1.989, 1.39)
ob_lamp_002.rotation_euler = (0.6503, 0.05522, 0.2661)
ob_lamp_002.lock_rotations_4d = False
ob_lamp_002.empty_display_type = 'ARROWS'
ob_lamp_002.color = (0.0, 0.0, 0.0, 0.0)
ob_lamp_002.lineart.crease_threshold = 0.0
ob_lamp_001.location = (-1.973, 0.01687, 1.39)
ob_lamp_001.rotation_euler = (0.6503, 0.05522, 1.866)
ob_lamp_001.lock_rotations_4d = False
ob_lamp_001.empty_display_type = 'ARROWS'
ob_lamp_001.color = (0.0, 0.0, 0.0, 0.0)
ob_lamp_001.lineart.crease_threshold = 0.0
ob_lamp.location = (1.974, 0.01687, 1.39)
ob_lamp.rotation_euler = (0.6503, 0.05522, 1.866)
ob_lamp.lock_rotations_4d = False
ob_lamp.empty_display_type = 'ARROWS'
ob_lamp.color = (0.0, 0.0, 0.0, 0.0)
ob_lamp.lineart.crease_threshold = 0.0

# ---- collection membership
col_collection_1.objects.link(ob_blowerwheella22la034)
col_collection_1.objects.link(ob_lamp_007)
col_collection_1.objects.link(ob_lamp_006)
col_collection_1.objects.link(ob_lamp_005)
col_collection_1.objects.link(ob_lamp_004)
col_collection_1.objects.link(ob_lamp_003)
col_collection_1.objects.link(ob_lamp_002)
col_collection_1.objects.link(ob_lamp_001)
col_collection_1.objects.link(ob_lamp)

# ---- scene / render settings (as saved in the file)
scene.frame_start = 1; scene.frame_end = 250; scene.frame_set(1)
scene.render.engine = 'BLENDER_EEVEE_NEXT'
scene.render.resolution_percentage = 50
scene.render.dither_intensity = 0.0
scene.cycles.use_denoising = False
scene.cycles.samples = 128
scene.cycles.sampling_pattern = 'TABULATED_SOBOL'
scene.cycles.light_sampling_threshold = 0.0
scene.cycles.use_adaptive_sampling = False
scene.cycles.use_light_tree = False
scene.cycles.blur_glossy = 0.0
scene.cycles.sample_clamp_indirect = 0.0
scene.view_settings.view_transform = 'Standard'
bpy.context.view_layer.update()

# ---- added for rendering (the .blend has no active camera): camera
cam_auto = bpy.data.cameras.new('AutoCamera')
cam_auto.lens = 50.0
cam_auto.sensor_width = 36.0
cam_auto.clip_end = 1000.0
ob_auto_camera = bpy.data.objects.new('AutoCamera', cam_auto)
scene.collection.objects.link(ob_auto_camera)
ob_auto_camera.location = (1.38612, -1.66334, 1.13939)
ob_auto_camera.rotation_euler = (1.09748, -7.21219e-08, 0.694738)
scene.camera = ob_auto_camera
bpy.context.view_layer.update()
